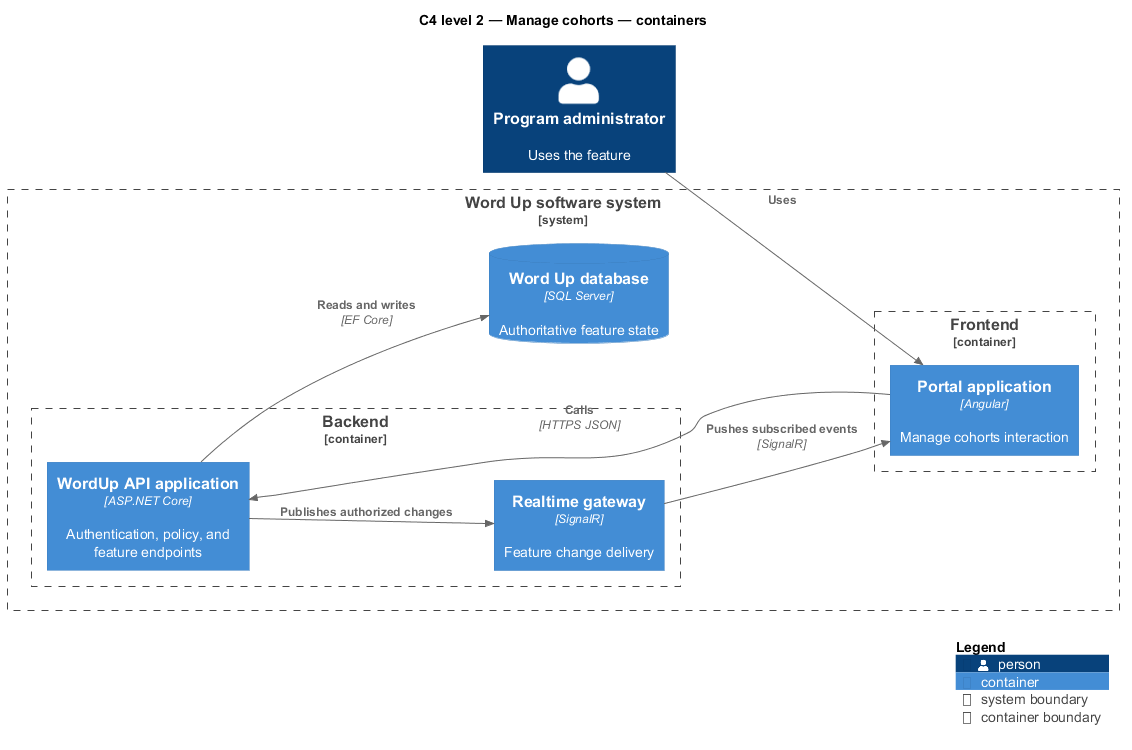

The diagram above was rendered by PlantUML. Its source (embedded in the PNG):
@startuml
!include <C4/C4_Component>
LAYOUT_LEFT_RIGHT()
title C4 level 2 — Manage cohorts — containers
Person(primary, "Program administrator", "Uses the feature")
System_Boundary(wordup, "Word Up software system") {
  Container_Boundary(frontend, "Frontend") {
    Container(app1, "Portal application", "Angular", "Manage cohorts interaction")
  }
  Container_Boundary(backend, "Backend") {
    Container(api, "WordUp API application", "ASP.NET Core", "Authentication, policy, and feature endpoints")
    Container(realtime, "Realtime gateway", "SignalR", "Feature change delivery")
  }
  ContainerDb(db, "Word Up database", "SQL Server", "Authoritative feature state")
}
Rel(primary, app1, "Uses")
Rel(app1, api, "Calls", "HTTPS JSON")
Rel(api, db, "Reads and writes", "EF Core")
Rel(api, realtime, "Publishes authorized changes")
Rel(realtime, app1, "Pushes subscribed events", "SignalR")
SHOW_LEGEND()
@enduml